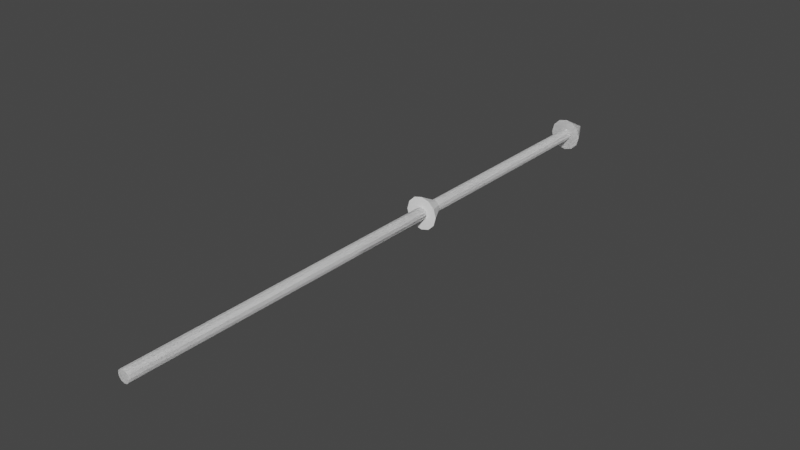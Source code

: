 # Source: arrows.blend  (saved by Blender 3.6.11; exported with 4.5.12 LTS)
import bpy
from mathutils import Matrix  # noqa: F401  (used for matrix-valued properties, if any)

bpy.ops.wm.read_factory_settings(use_empty=True)
scene = bpy.context.scene
scene.name = 'Scene'

# ---- collections
col_collection = bpy.data.collections.new('Collection'); scene.collection.children.link(col_collection)

# ---- materials (node trees are filled in below, after node groups)
mat_material = bpy.data.materials.new('Material')
mat_material.alpha_threshold = 0.0
mat_material.use_transparent_shadow = False
mat_material.roughness = 0.5
mat_material.line_color = (0.0, 0.0, 0.0, 1.0)

# ---- node groups
ng_auto_smooth = bpy.data.node_groups.new('Auto Smooth', 'GeometryNodeTree')
_s = ng_auto_smooth.interface.new_socket(name='Geometry', in_out='OUTPUT', socket_type='NodeSocketGeometry')
_s = ng_auto_smooth.interface.new_socket(name='Geometry', in_out='INPUT', socket_type='NodeSocketGeometry')
_s = ng_auto_smooth.interface.new_socket(name='Angle', in_out='INPUT', socket_type='NodeSocketFloat')
_s.subtype = 'ANGLE'
_s.min_value = 0.0
_s.max_value = 3.142
ng_auto_smooth.is_modifier = True
_N = ng_auto_smooth.nodes; _L = ng_auto_smooth.links
n0 = _N.new('NodeGroupOutput'); n0.name = 'Group Output'; n0.location = (480, -100)
n1 = _N.new('NodeGroupInput'); n1.name = 'Group Input'; n1.location = (-420, -300)
n2 = _N.new('NodeGroupInput'); n2.name = 'Group Input.001'; n2.location = (-60, -100)
n3 = _N.new('GeometryNodeSetShadeSmooth'); n3.name = 'Set Shade Smooth'; n3.location = (120, -100)
n3.domain = 'EDGE'
n4 = _N.new('GeometryNodeSetShadeSmooth'); n4.name = 'Set Shade Smooth.001'; n4.location = (300, -100)
n5 = _N.new('GeometryNodeInputMeshEdgeAngle'); n5.name = 'Edge Angle'; n5.location = (-420, -220)
n6 = _N.new('GeometryNodeInputEdgeSmooth'); n6.name = 'Is Edge Smooth'; n6.location = (-60, -160)
n7 = _N.new('GeometryNodeInputShadeSmooth'); n7.name = 'Is Face Smooth'; n7.location = (-240, -340)
n8 = _N.new('FunctionNodeBooleanMath'); n8.name = 'Boolean Math'; n8.location = (-60, -220)
n9 = _N.new('FunctionNodeCompare'); n9.name = 'Compare'; n9.location = (-240, -180)
n9.operation = 'LESS_EQUAL'
_L.new(n5.outputs[0], n9.inputs[0])
_L.new(n4.outputs[0], n0.inputs[0])
_L.new(n1.outputs[1], n9.inputs[1])
_L.new(n9.outputs[0], n8.inputs[0])
_L.new(n7.outputs[0], n8.inputs[1])
_L.new(n2.outputs[0], n3.inputs[0])
_L.new(n6.outputs[0], n3.inputs[1])
_L.new(n3.outputs[0], n4.inputs[0])
_L.new(n8.outputs[0], n3.inputs[2])
n0.is_active_output = True

# ---- material node trees
mat_material.use_nodes = True; mat_material.node_tree.nodes.clear()
_N = mat_material.node_tree.nodes; _L = mat_material.node_tree.links
n0 = _N.new('ShaderNodeOutputMaterial'); n0.name = 'Material Output'; n0.location = (300, 300)
n1 = _N.new('ShaderNodeBsdfPrincipled'); n1.name = 'Principled BSDF'; n1.location = (10, 300)
n1.distribution = 'GGX'
n1.subsurface_method = 'RANDOM_WALK_SKIN'
n1.inputs[0].default_value = (1.0, 1.0, 1.0, 1.0)
n1.inputs[3].default_value = 1.45
n1.inputs[27].default_value = (0.0, 0.0, 0.0, 1.0)
n1.inputs[28].default_value = 1.0
_L.new(n1.outputs[0], n0.inputs[0])
n0.is_active_output = True

# ---- world
world_world = bpy.data.worlds.new('World'); scene.world = world_world
world_world.use_nodes = True; world_world.node_tree.nodes.clear()
_N = world_world.node_tree.nodes; _L = world_world.node_tree.links
n0 = _N.new('ShaderNodeOutputWorld'); n0.name = 'World Output'; n0.location = (300, 300)
n1 = _N.new('ShaderNodeBackground'); n1.name = 'Background'; n1.location = (10, 300)
n1.inputs[0].default_value = (0.05088, 0.05088, 0.05088, 1.0)
_L.new(n1.outputs[0], n0.inputs[0])
n0.is_active_output = True
world_world.color = (0.05088, 0.05088, 0.05088)
world_world.use_sun_shadow = False
world_world.sun_shadow_jitter_overblur = 0.0

# ---- meshes
me_arrow_length_2 = bpy.data.meshes.new('arrow_length_2')
me_arrow_length_2.from_pydata([(2.001e-08, 1.0, 0.1), (-0.05, 1.0, 0.0866), (-0.0866, 1.0, 0.05), (-0.1, 1.0, 5.783e-08), (-0.0866, 1.0, -0.05), (-0.05, 1.0, -0.0866), (-6.567e-08, 1.0, -0.1), (0.05, 1.0, -0.0866), (0.0866, 1.0, -0.05), (0.1, 1.0, -6.511e-08), (0.0866, 1.0, 0.05), (0.05, 1.0, 0.0866), (-1.963e-09, -1.0, -1.361e-09), (2.001e-08, -0.5, 0.1), (0.05, -0.5, 0.0866), (-0.0866, -0.5, 0.05), (-0.05, -0.5, 0.0866), (0.1, -0.5, -6.511e-08), (0.0866, -0.5, -0.05), (-6.567e-08, -0.5, -0.1), (-0.05, -0.5, -0.0866), (-0.1, -0.5, 5.783e-08), (0.0866, -0.5, 0.05), (0.05, -0.5, -0.0866), (-0.0866, -0.5, -0.05), (5.484e-08, -0.5, 0.27), (0.135, -0.5, 0.2338), (-0.2338, -0.5, 0.135), (-0.135, -0.5, 0.2338), (0.27, -0.5, -1.77e-07), (0.2338, -0.5, -0.135), (-1.765e-07, -0.5, -0.27), (-0.135, -0.5, -0.2338), (-0.27, -0.5, 1.549e-07), (0.2338, -0.5, 0.135), (0.135, -0.5, -0.2338), (-0.2338, -0.5, -0.135), (-1.723e-09, 1.0, 2.157e-09)], [], [(30, 29, 12), (25, 28, 12), (31, 35, 12), (32, 31, 12), (35, 30, 12), (26, 25, 12), (33, 36, 12), (27, 33, 12), (36, 32, 12), (28, 27, 12), (34, 26, 12), (29, 34, 12), (4, 5, 20, 24), (7, 8, 18, 23), (0, 1, 16, 13), (10, 11, 14, 22), (3, 4, 24, 21), (6, 7, 23, 19), (9, 10, 22, 17), (2, 3, 21, 15), (5, 6, 19, 20), (8, 9, 17, 18), (1, 2, 15, 16), (11, 0, 13, 14), (21, 24, 36, 33), (14, 13, 25, 26), (23, 18, 30, 35), (20, 19, 31, 32), (19, 23, 35, 31), (13, 16, 28, 25), (18, 17, 29, 30), (17, 22, 34, 29), (22, 14, 26, 34), (16, 15, 27, 28), (24, 20, 32, 36), (15, 21, 33, 27), (11, 10, 37), (1, 0, 37), (8, 7, 37), (5, 4, 37), (0, 11, 37), (2, 1, 37), (9, 8, 37), (6, 5, 37), (3, 2, 37), (10, 9, 37), (7, 6, 37), (4, 3, 37)])
_k = set([(0, 1), (0, 11), (1, 2), (2, 3), (3, 4), (4, 5), (5, 6), (6, 7), (7, 8), (8, 9), (9, 10), (10, 11), (13, 14), (13, 16), (14, 22), (15, 16), (15, 21), (17, 18), (17, 22), (18, 23), (19, 20), (19, 23), (20, 24), (21, 24), (25, 26), (25, 28), (26, 34), (27, 28), (27, 33), (29, 30), (29, 34), (30, 35), (31, 32), (31, 35), (32, 36), (33, 36)])
me_arrow_length_2.attributes.new('sharp_edge', 'BOOLEAN', 'EDGE').data.foreach_set('value', [ (min(e.vertices), max(e.vertices)) in _k for e in me_arrow_length_2.edges])
_k = {(0, 1): 1.0, (1, 2): 1.0, (2, 3): 1.0, (3, 4): 1.0, (4, 5): 1.0, (5, 6): 1.0, (6, 7): 1.0, (7, 8): 1.0, (8, 9): 1.0, (9, 10): 1.0, (10, 11): 1.0, (0, 11): 1.0, (20, 24): 1.0, (18, 23): 1.0, (13, 16): 1.0, (14, 22): 1.0, (21, 24): 1.0, (19, 23): 1.0, (17, 22): 1.0, (15, 21): 1.0, (19, 20): 1.0, (17, 18): 1.0, (15, 16): 1.0, (13, 14): 1.0, (32, 36): 1.0, (30, 35): 1.0, (25, 28): 1.0, (26, 34): 1.0, (33, 36): 1.0, (31, 35): 1.0, (29, 34): 1.0, (27, 33): 1.0, (31, 32): 1.0, (29, 30): 1.0, (27, 28): 1.0, (25, 26): 1.0}
me_arrow_length_2.attributes.new('crease_edge', 'FLOAT', 'EDGE').data.foreach_set('value', [_k.get((min(e.vertices), max(e.vertices)), 0.0) for e in me_arrow_length_2.edges])
_uv = me_arrow_length_2.uv_layers.new(name='UVMap')
_uv.uv.foreach_set('vector', [0.0, 0.0, 0.0, 0.0, 0.0, 0.0, 0.0, 0.0, 0.0, 0.0, 0.0, 0.0, 0.0, 0.0, 0.0, 0.0, 0.0, 0.0, 0.0, 0.0, 0.0, 0.0, 0.0, 0.0, 0.0, 0.0, 0.0, 0.0, 0.0, 0.0, 0.0, 0.0, 0.0, 0.0, 0.0, 0.0, 0.0, 0.0, 0.0, 0.0, 0.0, 0.0, 0.0, 0.0, 0.0, 0.0, 0.0, 0.0, 0.0, 0.0, 0.0, 0.0, 0.0, 0.0, 0.0, 0.0, 0.0, 0.0, 0.0, 0.0, 0.0, 0.0, 0.0, 0.0, 0.0, 0.0, 0.0, 0.0, 0.0, 0.0, 0.0, 0.0, 0.0, 0.0, 0.0, 0.0, 0.0, 0.0, 0.0, 0.0, 0.0, 0.0, 0.0, 0.0, 0.0, 0.0, 0.0, 0.0, 0.0, 0.0, 0.0, 0.0, 0.0, 0.0, 0.0, 0.0, 0.0, 0.0, 0.0, 0.0, 0.0, 0.0, 0.0, 0.0, 0.0, 0.0, 0.0, 0.0, 0.0, 0.0, 0.0, 0.0, 0.0, 0.0, 0.0, 0.0, 0.0, 0.0, 0.0, 0.0, 0.0, 0.0, 0.0, 0.0, 0.0, 0.0, 0.0, 0.0, 0.0, 0.0, 0.0, 0.0, 0.0, 0.0, 0.0, 0.0, 0.0, 0.0, 0.0, 0.0, 0.0, 0.0, 0.0, 0.0, 0.0, 0.0, 0.0, 0.0, 0.0, 0.0, 0.0, 0.0, 0.0, 0.0, 0.0, 0.0, 0.0, 0.0, 0.0, 0.0, 0.0, 0.0, 0.0, 0.0, 0.0, 0.0, 0.0, 0.0, 0.0, 0.0, 0.0, 0.0, 0.0, 0.0, 0.0, 0.0, 0.0, 0.0, 0.0, 0.0, 0.0, 0.0, 0.0, 0.0, 0.0, 0.0, 0.0, 0.0, 0.0, 0.0, 0.0, 0.0, 0.0, 0.0, 0.0, 0.0, 0.0, 0.0, 0.0, 0.0, 0.0, 0.0, 0.0, 0.0, 0.0, 0.0, 0.0, 0.0, 0.0, 0.0, 0.0, 0.0, 0.0, 0.0, 0.0, 0.0, 0.0, 0.0, 0.0, 0.0, 0.0, 0.0, 0.0, 0.0, 0.0, 0.0, 0.0, 0.0, 0.0, 0.0, 0.0, 0.0, 0.0, 0.0, 0.0, 0.0, 0.0, 0.0, 0.0, 0.0, 0.0, 0.0, 0.0, 0.0, 0.0, 0.0, 0.0, 0.0, 0.0, 0.0, 0.0, 0.0, 0.0, 0.0, 0.0, 0.0, 0.0, 0.0, 0.0, 0.0, 0.0, 0.0, 0.0, 0.0, 0.0, 0.0, 0.0, 0.0, 0.0, 0.0, 0.0, 0.0, 0.0, 0.0, 0.0, 0.0, 0.0, 0.0, 0.0, 0.0, 0.0, 0.0, 0.0, 0.0, 0.0, 0.0, 0.0, 0.0, 0.0, 0.0, 0.0, 0.0, 0.0, 0.0, 0.0, 0.0, 0.0, 0.0, 0.0, 0.0, 0.0, 0.0, 0.0, 0.0, 0.0, 0.0, 0.0, 0.0, 0.0, 0.0, 0.0, 0.0, 0.0, 0.0, 0.0, 0.0, 0.0, 0.0, 0.0, 0.0, 0.0, 0.0, 0.0, 0.0, 0.0, 0.0, 0.0, 0.0, 0.0, 0.0, 0.0, 0.0, 0.0, 0.0, 0.0, 0.0])
me_arrow_length_2.materials.append(mat_material)
me_arrow_length_2.use_mirror_vertex_groups = False
me_arrow_length_2.update()
me_arrow_length_10 = bpy.data.meshes.new('arrow_length_10')
me_arrow_length_10.from_pydata([(6.209e-10, 5.0, -1.469e-08), (-0.2338, -4.5, 0.135), (0.27, -4.5, -1.938e-07), (-1.742e-07, -4.5, -0.27), (-0.27, -4.5, 1.381e-07), (0.2338, -4.5, 0.135), (0.135, -4.5, 0.2338), (5.718e-08, -4.5, 0.27), (-0.135, -4.5, 0.2338), (0.135, -4.5, -0.2338), (0.2338, -4.5, -0.135), (-0.135, -4.5, -0.2338), (-0.0866, -4.5, -0.05), (0.05, -4.5, -0.0866), (0.0866, -4.5, 0.05), (-0.1, -4.5, 4.098e-08), (-6.333e-08, -4.5, -0.1), (0.1, -4.5, -8.196e-08), (-0.0866, -4.5, 0.05), (2.235e-08, -4.5, 0.1), (-0.05, -4.5, -0.0866), (0.0866, -4.5, -0.05), (-0.05, -4.5, 0.0866), (0.05, -4.5, 0.0866), (-0.2338, -4.5, -0.135), (3.803e-10, -5.0, -1.821e-08), (0.05, 5.0, 0.0866), (0.0866, 5.0, 0.05), (0.1, 5.0, -8.196e-08), (0.0866, 5.0, -0.05), (0.05, 5.0, -0.0866), (-6.333e-08, 5.0, -0.1), (-0.05, 5.0, -0.0866), (-0.0866, 5.0, -0.05), (-0.1, 5.0, 4.098e-08), (-0.0866, 5.0, 0.05), (-0.05, 5.0, 0.0866), (2.235e-08, 5.0, 0.1), (6.209e-10, 5.0, -1.469e-08), (-0.2338, -4.5, -0.135), (0.135, -4.5, -0.2338), (0.2338, -4.5, 0.135), (-0.27, -4.5, 1.381e-07), (-0.135, -4.5, -0.2338), (-1.742e-07, -4.5, -0.27), (0.2338, -4.5, -0.135), (0.27, -4.5, -1.938e-07), (-0.135, -4.5, 0.2338), (-0.2338, -4.5, 0.135), (0.135, -4.5, 0.2338), (5.718e-08, -4.5, 0.27), (-0.0866, -4.5, -0.05), (0.05, -4.5, -0.0866), (0.0866, -4.5, 0.05), (-0.1, -4.5, 4.098e-08), (-0.05, -4.5, -0.0866), (-6.333e-08, -4.5, -0.1), (0.0866, -4.5, -0.05), (0.1, -4.5, -8.196e-08), (-0.05, -4.5, 0.0866), (-0.0866, -4.5, 0.05), (0.05, -4.5, 0.0866), (2.235e-08, -4.5, 0.1), (3.803e-10, -5.0, -1.821e-08), (0.05, 5.0, 0.0866), (0.0866, 5.0, 0.05), (0.1, 5.0, -8.196e-08), (0.0866, 5.0, -0.05), (0.05, 5.0, -0.0866), (-6.333e-08, 5.0, -0.1), (-0.05, 5.0, -0.0866), (-0.0866, 5.0, -0.05), (-0.1, 5.0, 4.098e-08), (-0.0866, 5.0, 0.05), (-0.05, 5.0, 0.0866), (2.235e-08, 5.0, 0.1)], [], [(33, 34, 0), (30, 31, 0), (27, 28, 0), (34, 35, 0), (31, 32, 0), (28, 29, 0), (35, 36, 0), (37, 26, 0), (32, 33, 0), (29, 30, 0), (36, 37, 0), (26, 27, 0), (18, 15, 4, 1), (12, 20, 11, 24), (22, 18, 1, 8), (14, 23, 6, 5), (17, 14, 5, 2), (21, 17, 2, 10), (19, 22, 8, 7), (16, 13, 9, 3), (20, 16, 3, 11), (13, 21, 10, 9), (23, 19, 7, 6), (15, 12, 24, 4), (26, 37, 19, 23), (36, 35, 18, 22), (29, 28, 17, 21), (32, 31, 16, 20), (35, 34, 15, 18), (28, 27, 14, 17), (31, 30, 13, 16), (34, 33, 12, 15), (27, 26, 23, 14), (37, 36, 22, 19), (30, 29, 21, 13), (33, 32, 20, 12), (2, 5, 25), (5, 6, 25), (8, 1, 25), (24, 11, 25), (1, 4, 25), (4, 24, 25), (6, 7, 25), (9, 10, 25), (11, 3, 25), (3, 9, 25), (7, 8, 25), (10, 2, 25), (71, 38, 72), (68, 38, 69), (65, 38, 66), (72, 38, 73), (69, 38, 70), (66, 38, 67), (73, 38, 74), (75, 38, 64), (70, 38, 71), (67, 38, 68), (74, 38, 75), (64, 38, 65), (60, 48, 42, 54), (51, 39, 43, 55), (59, 47, 48, 60), (53, 41, 49, 61), (58, 46, 41, 53), (57, 45, 46, 58), (62, 50, 47, 59), (56, 44, 40, 52), (55, 43, 44, 56), (52, 40, 45, 57), (61, 49, 50, 62), (54, 42, 39, 51), (64, 61, 62, 75), (74, 59, 60, 73), (67, 57, 58, 66), (70, 55, 56, 69), (73, 60, 54, 72), (66, 58, 53, 65), (69, 56, 52, 68), (72, 54, 51, 71), (65, 53, 61, 64), (75, 62, 59, 74), (68, 52, 57, 67), (71, 51, 55, 70), (46, 63, 41), (41, 63, 49), (47, 63, 48), (39, 63, 43), (48, 63, 42), (42, 63, 39), (49, 63, 50), (40, 63, 45), (43, 63, 44), (44, 63, 40), (50, 63, 47), (45, 63, 46)])
_k = {(49, 50): 1.0, (47, 48): 1.0, (45, 46): 1.0, (43, 44): 1.0, (42, 48): 1.0, (41, 46): 1.0, (40, 44): 1.0, (39, 42): 1.0, (41, 49): 1.0, (47, 50): 1.0, (40, 45): 1.0, (39, 43): 1.0, (61, 62): 1.0, (59, 60): 1.0, (57, 58): 1.0, (55, 56): 1.0, (54, 60): 1.0, (53, 58): 1.0, (52, 56): 1.0, (51, 54): 1.0, (53, 61): 1.0, (59, 62): 1.0, (52, 57): 1.0, (51, 55): 1.0, (64, 75): 1.0, (64, 65): 1.0, (65, 66): 1.0, (66, 67): 1.0, (67, 68): 1.0, (68, 69): 1.0, (69, 70): 1.0, (70, 71): 1.0, (71, 72): 1.0, (72, 73): 1.0, (73, 74): 1.0, (74, 75): 1.0}
me_arrow_length_10.attributes.new('crease_edge', 'FLOAT', 'EDGE').data.foreach_set('value', [_k.get((min(e.vertices), max(e.vertices)), 0.0) for e in me_arrow_length_10.edges])
me_arrow_length_10.attributes.new('crease_vert', 'FLOAT', 'POINT').data.foreach_set('value', [0.0, 0.0, 0.0, 0.0, 0.0, 0.0, 0.0, 0.0, 0.0, 0.0, 0.0, 0.0, 0.0, 0.0, 0.0, 0.0, 0.0, 0.0, 0.0, 0.0, 0.0, 0.0, 0.0, 0.0, 0.0, 0.0, 0.0, 0.0, 0.0, 0.0, 0.0, 0.0, 0.0, 0.0, 0.0, 0.0, 0.0, 0.0, 0.0, 0.0, 0.0, 0.0, 0.0, 0.0, 0.0, 0.0, 0.0, 0.0, 0.0, 0.0, 0.0, 0.0, 0.0, 0.0, 0.0, 0.0, 0.0, 0.0, 0.0, 0.0, 0.0, 0.0, 0.0, 1.0, 0.0, 0.0, 0.0, 0.0, 0.0, 0.0, 0.0, 0.0, 0.0, 0.0, 0.0, 0.0])
_uv = me_arrow_length_10.uv_layers.new(name='UVMap')
_uv.uv.foreach_set('vector', [0.0, 0.0, 0.0, 0.0, 0.0, 0.0, 0.0, 0.0, 0.0, 0.0, 0.0, 0.0, 0.0, 0.0, 0.0, 0.0, 0.0, 0.0, 0.0, 0.0, 0.0, 0.0, 0.0, 0.0, 0.0, 0.0, 0.0, 0.0, 0.0, 0.0, 0.0, 0.0, 0.0, 0.0, 0.0, 0.0, 0.0, 0.0, 0.0, 0.0, 0.0, 0.0, 0.0, 0.0, 0.0, 0.0, 0.0, 0.0, 0.0, 0.0, 0.0, 0.0, 0.0, 0.0, 0.0, 0.0, 0.0, 0.0, 0.0, 0.0, 0.0, 0.0, 0.0, 0.0, 0.0, 0.0, 0.0, 0.0, 0.0, 0.0, 0.0, 0.0, 0.0, 0.0, 0.0, 0.0, 0.0, 0.0, 0.0, 0.0, 0.0, 0.0, 0.0, 0.0, 0.0, 0.0, 0.0, 0.0, 0.0, 0.0, 0.0, 0.0, 0.0, 0.0, 0.0, 0.0, 0.0, 0.0, 0.0, 0.0, 0.0, 0.0, 0.0, 0.0, 0.0, 0.0, 0.0, 0.0, 0.0, 0.0, 0.0, 0.0, 0.0, 0.0, 0.0, 0.0, 0.0, 0.0, 0.0, 0.0, 0.0, 0.0, 0.0, 0.0, 0.0, 0.0, 0.0, 0.0, 0.0, 0.0, 0.0, 0.0, 0.0, 0.0, 0.0, 0.0, 0.0, 0.0, 0.0, 0.0, 0.0, 0.0, 0.0, 0.0, 0.0, 0.0, 0.0, 0.0, 0.0, 0.0, 0.0, 0.0, 0.0, 0.0, 0.0, 0.0, 0.0, 0.0, 0.0, 0.0, 0.0, 0.0, 0.0, 0.0, 0.0, 0.0, 0.0, 0.0, 0.0, 0.0, 0.0, 0.0, 0.0, 0.0, 0.0, 0.0, 0.0, 0.0, 0.0, 0.0, 0.0, 0.0, 0.0, 0.0, 0.0, 0.0, 0.0, 0.0, 0.0, 0.0, 0.0, 0.0, 0.0, 0.0, 0.0, 0.0, 0.0, 0.0, 0.0, 0.0, 0.0, 0.0, 0.0, 0.0, 0.0, 0.0, 0.0, 0.0, 0.0, 0.0, 0.0, 0.0, 0.0, 0.0, 0.0, 0.0, 0.0, 0.0, 0.0, 0.0, 0.0, 0.0, 0.0, 0.0, 0.0, 0.0, 0.0, 0.0, 0.0, 0.0, 0.0, 0.0, 0.0, 0.0, 0.0, 0.0, 0.0, 0.0, 0.0, 0.0, 0.0, 0.0, 0.0, 0.0, 0.0, 0.0, 0.0, 0.0, 0.0, 0.0, 0.0, 0.0, 0.0, 0.0, 0.0, 0.0, 0.0, 0.0, 0.0, 0.0, 0.0, 0.0, 0.0, 0.0, 0.0, 0.0, 0.0, 0.0, 0.0, 0.0, 0.0, 0.0, 0.0, 0.0, 0.0, 0.0, 0.0, 0.0, 0.0, 0.0, 0.0, 0.0, 0.0, 0.0, 0.0, 0.0, 0.0, 0.0, 0.0, 0.0, 0.0, 0.0, 0.0, 0.0, 0.0, 0.0, 0.0, 0.0, 0.0, 0.0, 0.0, 0.0, 0.0, 0.0, 0.0, 0.0, 0.0, 0.0, 0.0, 0.0, 0.0, 0.0, 0.0, 0.0, 0.0, 0.0, 0.0, 0.0, 0.0, 0.0, 0.0, 0.0, 0.0, 0.0, 0.0, 0.0, 0.0, 0.0, 0.0, 0.0, 0.0, 0.0, 0.0, 0.0, 0.0, 0.0, 0.0, 0.0, 0.0, 0.0, 0.0, 0.0, 0.0, 0.0, 0.0, 0.0, 0.0, 0.0, 0.0, 0.0, 0.0, 0.0, 0.0, 0.0, 0.0, 0.0, 0.0, 0.0, 0.0, 0.0, 0.0, 0.0, 0.0, 0.0, 0.0, 0.0, 0.0, 0.0, 0.0, 0.0, 0.0, 0.0, 0.0, 0.0, 0.0, 0.0, 0.0, 0.0, 0.0, 0.0, 0.0, 0.0, 0.0, 0.0, 0.0, 0.0, 0.0, 0.0, 0.0, 0.0, 0.0, 0.0, 0.0, 0.0, 0.0, 0.0, 0.0, 0.0, 0.0, 0.0, 0.0, 0.0, 0.0, 0.0, 0.0, 0.0, 0.0, 0.0, 0.0, 0.0, 0.0, 0.0, 0.0, 0.0, 0.0, 0.0, 0.0, 0.0, 0.0, 0.0, 0.0, 0.0, 0.0, 0.0, 0.0, 0.0, 0.0, 0.0, 0.0, 0.0, 0.0, 0.0, 0.0, 0.0, 0.0, 0.0, 0.0, 0.0, 0.0, 0.0, 0.0, 0.0, 0.0, 0.0, 0.0, 0.0, 0.0, 0.0, 0.0, 0.0, 0.0, 0.0, 0.0, 0.0, 0.0, 0.0, 0.0, 0.0, 0.0, 0.0, 0.0, 0.0, 0.0, 0.0, 0.0, 0.0, 0.0, 0.0, 0.0, 0.0, 0.0, 0.0, 0.0, 0.0, 0.0, 0.0, 0.0, 0.0, 0.0, 0.0, 0.0, 0.0, 0.0, 0.0, 0.0, 0.0, 0.0, 0.0, 0.0, 0.0, 0.0, 0.0, 0.0, 0.0, 0.0, 0.0, 0.0, 0.0, 0.0, 0.0, 0.0, 0.0, 0.0, 0.0, 0.0, 0.0, 0.0, 0.0, 0.0, 0.0, 0.0, 0.0, 0.0, 0.0, 0.0, 0.0, 0.0, 0.0, 0.0, 0.0, 0.0, 0.0, 0.0, 0.0, 0.0, 0.0, 0.0, 0.0, 0.0, 0.0, 0.0, 0.0, 0.0, 0.0, 0.0, 0.0, 0.0, 0.0, 0.0, 0.0, 0.0, 0.0, 0.0, 0.0, 0.0, 0.0, 0.0, 0.0, 0.0, 0.0, 0.0, 0.0, 0.0, 0.0, 0.0, 0.0, 0.0, 0.0, 0.0, 0.0, 0.0, 0.0, 0.0, 0.0, 0.0, 0.0, 0.0, 0.0, 0.0, 0.0, 0.0, 0.0, 0.0, 0.0, 0.0, 0.0, 0.0, 0.0, 0.0, 0.0, 0.0, 0.0, 0.0, 0.0, 0.0, 0.0, 0.0, 0.0, 0.0, 0.0, 0.0, 0.0, 0.0, 0.0, 0.0, 0.0, 0.0, 0.0, 0.0, 0.0, 0.0, 0.0, 0.0, 0.0, 0.0, 0.0, 0.0, 0.0, 0.0, 0.0, 0.0, 0.0, 0.0, 0.0, 0.0, 0.0, 0.0, 0.0, 0.0, 0.0, 0.0, 0.0, 0.0, 0.0, 0.0, 0.0, 0.0, 0.0, 0.0, 0.0, 0.0, 0.0, 0.0, 0.0, 0.0, 0.0, 0.0, 0.0, 0.0, 0.0, 0.0, 0.0, 0.0, 0.0, 0.0, 0.0, 0.0, 0.0, 0.0, 0.0, 0.0, 0.0, 0.0, 0.0, 0.0, 0.0, 0.0, 0.0, 0.0, 0.0, 0.0, 0.0, 0.0, 0.0, 0.0, 0.0, 0.0, 0.0, 0.0, 0.0, 0.0, 0.0])
me_arrow_length_10.materials.append(mat_material)
me_arrow_length_10.use_mirror_vertex_groups = False
me_arrow_length_10.update()
me_arrow_length_10.normals_split_custom_set([tuple(v) for v in zip(*[iter([0.0, 1.0, 0.0, 0.0, 1.0, 0.0, 0.0, 1.0, 0.0, 0.0, 1.0, -2.732e-06, 0.0, 1.0, -2.732e-06, 0.0, 1.0, -2.732e-06, 0.0, 1.0, 0.0, 0.0, 1.0, 0.0, 0.0, 1.0, 0.0, 0.0, 1.0, -1.192e-05, 0.0, 1.0, -1.192e-05, 0.0, 1.0, -1.192e-05, 0.0, 1.0, 0.0, 0.0, 1.0, 0.0, 0.0, 1.0, 0.0, 0.0, 1.0, 0.0, 0.0, 1.0, 0.0, 0.0, 1.0, 0.0, 0.0, 1.0, 1.192e-05, 0.0, 1.0, 1.192e-05, 0.0, 1.0, 1.192e-05, 0.0, 1.0, 0.0, 0.0, 1.0, 0.0, 0.0, 1.0, 0.0, 0.0, 1.0, 0.0, 0.0, 1.0, 0.0, 0.0, 1.0, 0.0, 0.0, 1.0, -5.96e-06, 0.0, 1.0, -5.96e-06, 0.0, 1.0, -5.96e-06, 0.0, 1.0, -4.222e-06, 0.0, 1.0, -4.222e-06, 0.0, 1.0, -4.222e-06, 0.0, 1.0, 0.0, 0.0, 1.0, 0.0, 0.0, 1.0, 0.0, 0.0, 1.0, -5.686e-06, 0.0, 1.0, -5.686e-06, 0.0, 1.0, -5.686e-06, 0.0, 1.0, -5.686e-06, 0.0, 1.0, 3.79e-06, 0.0, 1.0, 3.79e-06, 0.0, 1.0, 3.79e-06, 0.0, 1.0, 3.79e-06, 0.0, 1.0, 1.895e-06, 0.0, 1.0, 1.895e-06, 0.0, 1.0, 1.895e-06, 0.0, 1.0, 1.895e-06, 0.0, 1.0, 0.0, 0.0, 1.0, 0.0, 0.0, 1.0, 0.0, 0.0, 1.0, 0.0, 0.0, 1.0, 4.738e-06, 0.0, 1.0, 4.738e-06, 0.0, 1.0, 4.738e-06, 0.0, 1.0, 4.738e-06, 0.0, 1.0, 0.0, 0.0, 1.0, 0.0, 0.0, 1.0, 0.0, 0.0, 1.0, 0.0, 0.0, 1.0, 0.0, 0.0, 1.0, 0.0, 0.0, 1.0, 0.0, 0.0, 1.0, 0.0, 0.0, 1.0, -3.79e-06, 0.0, 1.0, -3.79e-06, 0.0, 1.0, -3.79e-06, 0.0, 1.0, -3.79e-06, 0.0, 1.0, 0.0, 0.0, 1.0, 0.0, 0.0, 1.0, 0.0, 0.0, 1.0, 0.0, 0.0, 1.0, -1.895e-06, 0.0, 1.0, -1.895e-06, 0.0, 1.0, -1.895e-06, 0.0, 1.0, -1.895e-06, 0.0, 1.0, 0.0, 0.0, 1.0, 0.0, 0.0, 1.0, 0.0, 0.0, 1.0, 0.0, 0.0, 1.0, 1.895e-06, 0.0, 1.0, 1.895e-06, 0.0, 1.0, 1.895e-06, 0.0, 1.0, 1.895e-06, 0.2588, 0.0, 0.9659, 0.2588, 0.0, 0.9659, 0.2588, 0.0, 0.9659, 0.2588, 0.0, 0.9659, -0.7071, 0.0, 0.7071, -0.7071, 0.0, 0.7071, -0.7071, 0.0, 0.7071, -0.7071, 0.0, 0.7071, 0.9659, 0.0, -0.2588, 0.9659, 0.0, -0.2588, 0.9659, 0.0, -0.2588, 0.9659, 0.0, -0.2588, -0.2588, 0.0, -0.9659, -0.2588, 0.0, -0.9659, -0.2588, 0.0, -0.9659, -0.2588, 0.0, -0.9659, -0.9659, 0.0, 0.2588, -0.9659, 0.0, 0.2588, -0.9659, 0.0, 0.2588, -0.9659, 0.0, 0.2588, 0.9659, 0.0, 0.2588, 0.9659, 0.0, 0.2588, 0.9659, 0.0, 0.2588, 0.9659, 0.0, 0.2588, 0.2588, 0.0, -0.9659, 0.2588, 0.0, -0.9659, 0.2588, 0.0, -0.9659, 0.2588, 0.0, -0.9659, -0.9659, 0.0, -0.2588, -0.9659, 0.0, -0.2588, -0.9659, 0.0, -0.2588, -0.9659, 0.0, -0.2588, 0.7071, 0.0, 0.7071, 0.7071, 0.0, 0.7071, 0.7071, 0.0, 0.7071, 0.7071, 0.0, 0.7071, -0.2588, 0.0, 0.9659, -0.2588, 0.0, 0.9659, -0.2588, 0.0, 0.9659, -0.2588, 0.0, 0.9659, 0.7071, 0.0, -0.7071, 0.7071, 0.0, -0.7071, 0.7071, 0.0, -0.7071, 0.7071, 0.0, -0.7071, -0.7071, 0.0, -0.7071, -0.7071, 0.0, -0.7071, -0.7071, 0.0, -0.7071, -0.7071, 0.0, -0.7071, 0.8564, -0.4625, 0.2295, 0.8564, -0.4625, 0.2295, 0.8564, -0.4625, 0.2295, 0.6269, -0.4625, 0.6269, 0.6269, -0.4625, 0.6269, 0.6269, -0.4625, 0.6269, -0.6269, -0.4625, 0.6269, -0.6269, -0.4625, 0.6269, -0.6269, -0.4625, 0.6269, -0.6269, -0.4625, -0.6269, -0.6269, -0.4625, -0.6269, -0.6269, -0.4625, -0.6269, -0.8564, -0.4625, 0.2295, -0.8564, -0.4625, 0.2295, -0.8564, -0.4625, 0.2295, -0.8564, -0.4625, -0.2295, -0.8564, -0.4625, -0.2295, -0.8564, -0.4625, -0.2295, 0.2295, -0.4625, 0.8564, 0.2295, -0.4625, 0.8564, 0.2295, -0.4625, 0.8564, 0.6269, -0.4625, -0.6269, 0.6269, -0.4625, -0.6269, 0.6269, -0.4625, -0.6269, -0.2295, -0.4625, -0.8564, -0.2295, -0.4625, -0.8564, -0.2295, -0.4625, -0.8564, 0.2295, -0.4625, -0.8564, 0.2295, -0.4625, -0.8564, 0.2295, -0.4625, -0.8564, -0.2295, -0.4625, 0.8564, -0.2295, -0.4625, 0.8564, -0.2295, -0.4625, 0.8564, 0.8564, -0.4625, -0.2295, 0.8564, -0.4625, -0.2295, 0.8564, -0.4625, -0.2295, 0.0, -1.0, 0.0, 0.0, -1.0, 0.0, 0.0, -1.0, 0.0, 0.0, -1.0, 2.732e-06, 0.0, -1.0, 2.732e-06, 0.0, -1.0, 2.732e-06, 0.0, -1.0, 0.0, 0.0, -1.0, 0.0, 0.0, -1.0, 0.0, 0.0, -1.0, 1.192e-05, 0.0, -1.0, 1.192e-05, 0.0, -1.0, 1.192e-05, 0.0, -1.0, 0.0, 0.0, -1.0, 0.0, 0.0, -1.0, 0.0, 0.0, -1.0, 0.0, 0.0, -1.0, 0.0, 0.0, -1.0, 0.0, 0.0, -1.0, -1.192e-05, 0.0, -1.0, -1.192e-05, 0.0, -1.0, -1.192e-05, 0.0, -1.0, 0.0, 0.0, -1.0, 0.0, 0.0, -1.0, 0.0, 0.0, -1.0, 0.0, 0.0, -1.0, 0.0, 0.0, -1.0, 0.0, 0.0, -1.0, 5.96e-06, 0.0, -1.0, 5.96e-06, 0.0, -1.0, 5.96e-06, 0.0, -1.0, 4.222e-06, 0.0, -1.0, 4.222e-06, 0.0, -1.0, 4.222e-06, 0.0, -1.0, 0.0, 0.0, -1.0, 0.0, 0.0, -1.0, 0.0, 0.0, -1.0, 3.79e-06, 0.0, -1.0, 3.79e-06, 0.0, -1.0, 3.79e-06, 0.0, -1.0, 3.79e-06, 0.0, -1.0, -3.79e-06, 0.0, -1.0, -3.79e-06, 0.0, -1.0, -3.79e-06, 0.0, -1.0, -3.79e-06, 0.0, -1.0, 0.0, 0.0, -1.0, 0.0, 0.0, -1.0, 0.0, 0.0, -1.0, 0.0, 0.0, -1.0, 0.0, 0.0, -1.0, 0.0, 0.0, -1.0, 0.0, 0.0, -1.0, 0.0, 0.0, -1.0, -3.79e-06, 0.0, -1.0, -3.79e-06, 0.0, -1.0, -3.79e-06, 0.0, -1.0, -3.79e-06, 0.0, -1.0, 0.0, 0.0, -1.0, 0.0, 0.0, -1.0, 0.0, 0.0, -1.0, 0.0, 0.0, -1.0, -1.895e-06, 0.0, -1.0, -1.895e-06, 0.0, -1.0, -1.895e-06, 0.0, -1.0, -1.895e-06, 0.0, -1.0, 1.895e-06, 0.0, -1.0, 1.895e-06, 0.0, -1.0, 1.895e-06, 0.0, -1.0, 1.895e-06, 0.0, -1.0, 1.392e-06, 0.0, -1.0, 1.392e-06, 0.0, -1.0, 1.392e-06, 0.0, -1.0, 1.392e-06, 0.0, -1.0, 0.0, 0.0, -1.0, 0.0, 0.0, -1.0, 0.0, 0.0, -1.0, 0.0, 0.0, -1.0, 1.404e-06, 0.0, -1.0, 1.404e-06, 0.0, -1.0, 1.404e-06, 0.0, -1.0, 1.404e-06, 0.0, -1.0, -3.79e-06, 0.0, -1.0, -3.79e-06, 0.0, -1.0, -3.79e-06, 0.0, -1.0, -3.79e-06, -0.2588, 0.0, -0.9659, -0.2588, 0.0, -0.9659, -0.2588, 0.0, -0.9659, -0.2588, 0.0, -0.9659, 0.7071, 0.0, -0.7071, 0.7071, 0.0, -0.7071, 0.7071, 0.0, -0.7071, 0.7071, 0.0, -0.7071, -0.9659, 0.0, 0.2588, -0.9659, 0.0, 0.2588, -0.9659, 0.0, 0.2588, -0.9659, 0.0, 0.2588, 0.2588, 0.0, 0.9659, 0.2588, 0.0, 0.9659, 0.2588, 0.0, 0.9659, 0.2588, 0.0, 0.9659, 0.9659, 0.0, -0.2588, 0.9659, 0.0, -0.2588, 0.9659, 0.0, -0.2588, 0.9659, 0.0, -0.2588, -0.9659, 0.0, -0.2588, -0.9659, 0.0, -0.2588, -0.9659, 0.0, -0.2588, -0.9659, 0.0, -0.2588, -0.2588, 0.0, 0.9659, -0.2588, 0.0, 0.9659, -0.2588, 0.0, 0.9659, -0.2588, 0.0, 0.9659, 0.9659, 0.0, 0.2588, 0.9659, 0.0, 0.2588, 0.9659, 0.0, 0.2588, 0.9659, 0.0, 0.2588, -0.7071, 0.0, -0.7071, -0.7071, 0.0, -0.7071, -0.7071, 0.0, -0.7071, -0.7071, 0.0, -0.7071, 0.2588, 0.0, -0.9659, 0.2588, 0.0, -0.9659, 0.2588, 0.0, -0.9659, 0.2588, 0.0, -0.9659, -0.7071, 0.0, 0.7071, -0.7071, 0.0, 0.7071, -0.7071, 0.0, 0.7071, -0.7071, 0.0, 0.7071, 0.7071, 0.0, 0.7071, 0.7071, 0.0, 0.7071, 0.7071, 0.0, 0.7071, 0.7071, 0.0, 0.7071, -0.8564, 0.4625, -0.2295, -0.8564, 0.4625, -0.2295, -0.8564, 0.4625, -0.2295, -0.6269, 0.4625, -0.6269, -0.6269, 0.4625, -0.6269, -0.6269, 0.4625, -0.6269, 0.6269, 0.4625, -0.6269, 0.6269, 0.4625, -0.6269, 0.6269, 0.4625, -0.6269, 0.6269, 0.4625, 0.6269, 0.6269, 0.4625, 0.6269, 0.6269, 0.4625, 0.6269, 0.8564, 0.4625, -0.2295, 0.8564, 0.4625, -0.2295, 0.8564, 0.4625, -0.2295, 0.8564, 0.4625, 0.2295, 0.8564, 0.4625, 0.2295, 0.8564, 0.4625, 0.2295, -0.2295, 0.4625, -0.8564, -0.2295, 0.4625, -0.8564, -0.2295, 0.4625, -0.8564, -0.6269, 0.4625, 0.6269, -0.6269, 0.4625, 0.6269, -0.6269, 0.4625, 0.6269, 0.2295, 0.4625, 0.8564, 0.2295, 0.4625, 0.8564, 0.2295, 0.4625, 0.8564, -0.2295, 0.4625, 0.8564, -0.2295, 0.4625, 0.8564, -0.2295, 0.4625, 0.8564, 0.2295, 0.4625, -0.8564, 0.2295, 0.4625, -0.8564, 0.2295, 0.4625, -0.8564, -0.8564, 0.4625, 0.2295, -0.8564, 0.4625, 0.2295, -0.8564, 0.4625, 0.2295])] * 3)])

# ---- objects
ob_arrow_length_2 = bpy.data.objects.new('arrow_length_2', me_arrow_length_2)
ob_arrow_length_10 = bpy.data.objects.new('arrow_length_10', me_arrow_length_10)

# ---- transforms, parenting, visibility, modifiers, constraints
ob_arrow_length_2.location = (0.0, 0.0, 0.0)
ob_arrow_length_2.rotation_euler = (3.142, -0.0, 0.0)
_m = ob_arrow_length_2.modifiers.new('Auto Smooth', 'NODES')
_m.node_group = ng_auto_smooth
_gi = [s.identifier for s in ng_auto_smooth.interface.items_tree if s.item_type == 'SOCKET' and s.in_out == 'INPUT']
_m[_gi[1]] = 0.5236  # Angle
ob_arrow_length_10.location = (0.0, 0.0, 0.0)
ob_arrow_length_10.rotation_euler = (3.142, -0.0, 0.0)
ob_arrow_length_10.lock_rotations_4d = False
ob_arrow_length_10.empty_display_type = 'ARROWS'
ob_arrow_length_10.lineart.crease_threshold = 0.0

# ---- collection membership
scene.collection.objects.link(ob_arrow_length_2)
scene.collection.objects.link(ob_arrow_length_10)

# ---- scene / render settings (as saved in the file)
scene.frame_start = 1; scene.frame_end = 250; scene.frame_set(1)
scene.render.engine = 'BLENDER_EEVEE_NEXT'
scene.cycles.sampling_pattern = 'TABULATED_SOBOL'
scene.view_settings.view_transform = 'Filmic'
bpy.context.view_layer.update()

# ---- added for rendering (the .blend has no active camera and no usable light): camera, sun
cam_auto = bpy.data.cameras.new('AutoCamera')
cam_auto.lens = 50.0
cam_auto.sensor_width = 36.0
cam_auto.clip_end = 1000.0
ob_auto_camera = bpy.data.objects.new('AutoCamera', cam_auto)
scene.collection.objects.link(ob_auto_camera)
ob_auto_camera.location = (9.27919, -11.135, 7.42335)
ob_auto_camera.rotation_euler = (1.09748, -7.21219e-08, 0.694738)
scene.camera = ob_auto_camera
light_auto_sun = bpy.data.lights.new('AutoSun', 'SUN')
light_auto_sun.energy = 3.0
light_auto_sun.angle = 0.0523599
ob_auto_sun = bpy.data.objects.new('AutoSun', light_auto_sun)
scene.collection.objects.link(ob_auto_sun)
ob_auto_sun.rotation_euler = (0.872665, 0.174533, 0.523599)
bpy.context.view_layer.update()
